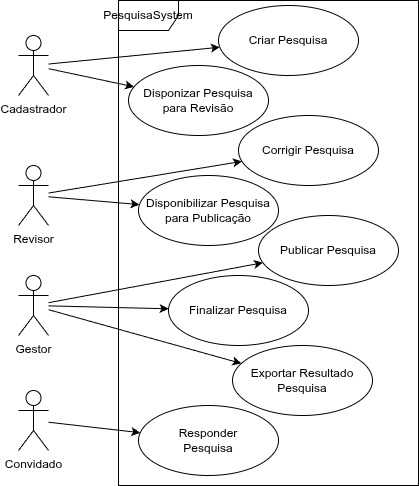

The diagram above was exported from draw.io. Its source (the exported page's mxGraphModel, read from the mxfile embedded in the PNG):
<mxGraphModel dx="946" dy="611" grid="1" gridSize="10" guides="1" tooltips="1" connect="1" arrows="1" fold="1" page="1" pageScale="1" pageWidth="827" pageHeight="1169" math="0" shadow="0">
  <root>
    <mxCell id="0" />
    <mxCell id="1" parent="0" />
    <mxCell id="85Hbd8kcAFCk0vqYS11g-6" edge="1" parent="1" source="85Hbd8kcAFCk0vqYS11g-2" style="rounded=0;orthogonalLoop=1;jettySize=auto;html=1;" target="85Hbd8kcAFCk0vqYS11g-5">
      <mxGeometry relative="1" as="geometry" />
    </mxCell>
    <mxCell id="85Hbd8kcAFCk0vqYS11g-8" edge="1" parent="1" source="85Hbd8kcAFCk0vqYS11g-2" style="rounded=0;orthogonalLoop=1;jettySize=auto;html=1;" target="85Hbd8kcAFCk0vqYS11g-7">
      <mxGeometry relative="1" as="geometry" />
    </mxCell>
    <mxCell id="85Hbd8kcAFCk0vqYS11g-2" parent="1" style="shape=umlActor;verticalLabelPosition=bottom;verticalAlign=top;html=1;" value="Cadastrador" vertex="1">
      <mxGeometry height="60" width="30" x="200" y="170" as="geometry" />
    </mxCell>
    <mxCell id="85Hbd8kcAFCk0vqYS11g-12" edge="1" parent="1" source="85Hbd8kcAFCk0vqYS11g-3" style="rounded=0;orthogonalLoop=1;jettySize=auto;html=1;" target="85Hbd8kcAFCk0vqYS11g-10">
      <mxGeometry relative="1" as="geometry" />
    </mxCell>
    <mxCell id="85Hbd8kcAFCk0vqYS11g-13" edge="1" parent="1" source="85Hbd8kcAFCk0vqYS11g-14" style="rounded=0;orthogonalLoop=1;jettySize=auto;html=1;" target="85Hbd8kcAFCk0vqYS11g-11">
      <mxGeometry relative="1" as="geometry" />
    </mxCell>
    <mxCell id="85Hbd8kcAFCk0vqYS11g-16" edge="1" parent="1" source="85Hbd8kcAFCk0vqYS11g-3" style="rounded=0;orthogonalLoop=1;jettySize=auto;html=1;" target="85Hbd8kcAFCk0vqYS11g-15">
      <mxGeometry relative="1" as="geometry" />
    </mxCell>
    <mxCell id="85Hbd8kcAFCk0vqYS11g-3" parent="1" style="shape=umlActor;verticalLabelPosition=bottom;verticalAlign=top;html=1;" value="Revisor" vertex="1">
      <mxGeometry height="60" width="30" x="200" y="300" as="geometry" />
    </mxCell>
    <mxCell id="85Hbd8kcAFCk0vqYS11g-22" edge="1" parent="1" source="85Hbd8kcAFCk0vqYS11g-4" style="rounded=0;orthogonalLoop=1;jettySize=auto;html=1;" target="85Hbd8kcAFCk0vqYS11g-21">
      <mxGeometry relative="1" as="geometry" />
    </mxCell>
    <mxCell id="85Hbd8kcAFCk0vqYS11g-4" parent="1" style="shape=umlActor;verticalLabelPosition=bottom;verticalAlign=top;html=1;" value="Convidado" vertex="1">
      <mxGeometry height="60" width="30" x="200" y="525" as="geometry" />
    </mxCell>
    <mxCell id="85Hbd8kcAFCk0vqYS11g-5" parent="1" style="ellipse;whiteSpace=wrap;html=1;" value="Criar Pesquisa" vertex="1">
      <mxGeometry height="70" width="140" x="400" y="140" as="geometry" />
    </mxCell>
    <mxCell id="85Hbd8kcAFCk0vqYS11g-7" parent="1" style="ellipse;whiteSpace=wrap;html=1;" value="Disponizar Pesquisa&lt;div&gt;para Revisão&lt;/div&gt;" vertex="1">
      <mxGeometry height="70" width="140" x="310" y="200" as="geometry" />
    </mxCell>
    <mxCell id="85Hbd8kcAFCk0vqYS11g-10" parent="1" style="ellipse;whiteSpace=wrap;html=1;" value="Disponibilizar Pesquisa&lt;div&gt;para Publicação&lt;/div&gt;" vertex="1">
      <mxGeometry height="70" width="140" x="320" y="310" as="geometry" />
    </mxCell>
    <mxCell id="85Hbd8kcAFCk0vqYS11g-11" parent="1" style="ellipse;whiteSpace=wrap;html=1;" value="Publicar Pesquisa" vertex="1">
      <mxGeometry height="70" width="140" x="440" y="350" as="geometry" />
    </mxCell>
    <mxCell id="85Hbd8kcAFCk0vqYS11g-18" edge="1" parent="1" source="85Hbd8kcAFCk0vqYS11g-14" style="rounded=0;orthogonalLoop=1;jettySize=auto;html=1;" target="85Hbd8kcAFCk0vqYS11g-17">
      <mxGeometry relative="1" as="geometry" />
    </mxCell>
    <mxCell id="85Hbd8kcAFCk0vqYS11g-20" edge="1" parent="1" source="85Hbd8kcAFCk0vqYS11g-14" style="rounded=0;orthogonalLoop=1;jettySize=auto;html=1;" target="85Hbd8kcAFCk0vqYS11g-19">
      <mxGeometry relative="1" as="geometry" />
    </mxCell>
    <mxCell id="85Hbd8kcAFCk0vqYS11g-14" parent="1" style="shape=umlActor;verticalLabelPosition=bottom;verticalAlign=top;html=1;" value="Gestor" vertex="1">
      <mxGeometry height="60" width="30" x="200" y="410" as="geometry" />
    </mxCell>
    <mxCell id="85Hbd8kcAFCk0vqYS11g-15" parent="1" style="ellipse;whiteSpace=wrap;html=1;" value="Corrigir Pesquisa" vertex="1">
      <mxGeometry height="70" width="140" x="420" y="250" as="geometry" />
    </mxCell>
    <mxCell id="85Hbd8kcAFCk0vqYS11g-17" parent="1" style="ellipse;whiteSpace=wrap;html=1;" value="Finalizar Pesquisa" vertex="1">
      <mxGeometry height="70" width="140" x="350" y="410" as="geometry" />
    </mxCell>
    <mxCell id="85Hbd8kcAFCk0vqYS11g-19" parent="1" style="ellipse;whiteSpace=wrap;html=1;" value="Exportar Resultado&lt;div&gt;Pesquisa&lt;/div&gt;" vertex="1">
      <mxGeometry height="70" width="140" x="414" y="480" as="geometry" />
    </mxCell>
    <mxCell id="85Hbd8kcAFCk0vqYS11g-21" parent="1" style="ellipse;whiteSpace=wrap;html=1;" value="Responder&lt;div&gt;Pesquisa&lt;/div&gt;" vertex="1">
      <mxGeometry height="70" width="140" x="320" y="540" as="geometry" />
    </mxCell>
    <mxCell id="85Hbd8kcAFCk0vqYS11g-23" parent="1" style="shape=umlFrame;whiteSpace=wrap;html=1;pointerEvents=0;" value="PesquisaSystem" vertex="1">
      <mxGeometry height="485" width="300" x="300" y="135" as="geometry" />
    </mxCell>
  </root>
</mxGraphModel>